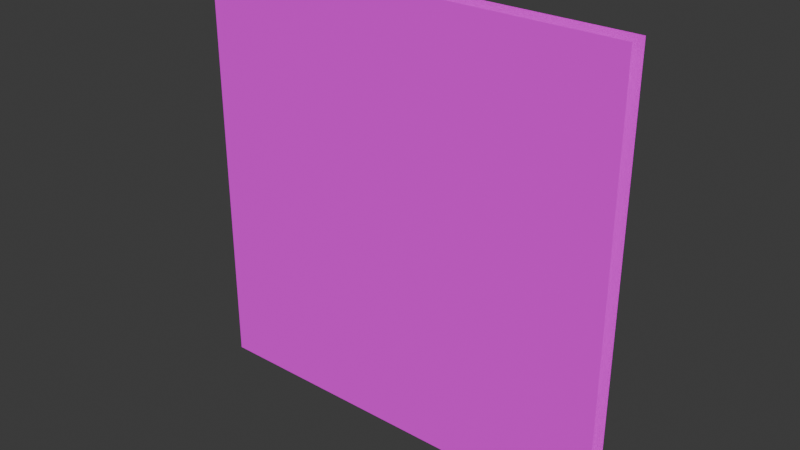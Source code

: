 # Source: star.blend  (saved by Blender 4.5.90; exported with 4.5.12 LTS)
import bpy
from mathutils import Matrix  # noqa: F401  (used for matrix-valued properties, if any)

bpy.ops.wm.read_factory_settings(use_empty=True)
scene = bpy.context.scene
scene.name = 'Scene'

# ---- collections
col_collection = bpy.data.collections.new('Collection'); scene.collection.children.link(col_collection)

# ---- images (referenced by path relative to the original .blend; pixels are not part of the script)
import os
ASSET_DIR = os.environ.get("B2B_ASSET_DIR", "")  # directory of the original .blend (textures are referenced by path, not embedded)
HERE = os.path.dirname(os.path.abspath(__file__))  # packed textures are extracted next to this script under _unpacked/

def load_image(name, relpath, width, height, colorspace="sRGB"):
    """Load a texture the original file referenced (path relative to the .blend, or extracted next to this script)."""
    p = next((c for c in (os.path.join(HERE, relpath), os.path.join(ASSET_DIR, relpath)) if relpath and os.path.exists(c)), "")
    if p:
        img = bpy.data.images.load(p, check_existing=True)
        img.name = name
    else:  # same state as the original file: an image datablock whose file is absent (Cycles renders it pink)
        img = bpy.data.images.new(name, width, height)
        img.source = "FILE"
        img.filepath = "//" + (relpath or name)
    img.colorspace_settings.name = colorspace
    return img
img_surface_png_006 = load_image('surface.png.006', 'surface.png', 1024, 1024, 'sRGB')

# ---- materials (node trees are filled in below, after node groups)
mat_edge_006 = bpy.data.materials.new('Edge.006')
mat_edge_006.diffuse_color = (0.3, 0.35, 0.3, 1.0)
mat_original_surface_006 = bpy.data.materials.new('Original surface.006')
mat_original_surface_006.use_backface_culling = True

# ---- material node trees
mat_original_surface_006.use_nodes = True; mat_original_surface_006.node_tree.nodes.clear()
_N = mat_original_surface_006.node_tree.nodes; _L = mat_original_surface_006.node_tree.links
n0 = _N.new('ShaderNodeBsdfPrincipled'); n0.name = 'Principled BSDF'; n0.location = (-200, 100)
n0.inputs[2].default_value = 1.0
n1 = _N.new('ShaderNodeOutputMaterial'); n1.name = 'Material Output'; n1.location = (200, 100)
n2 = _N.new('ShaderNodeTexImage'); n2.name = 'Image Texture'; n2.location = (0, 0)
n2.image = img_surface_png_006
_L.new(n0.outputs[0], n1.inputs[0])
_L.new(n2.outputs[0], n0.inputs[0])
_L.new(n2.outputs[1], n0.inputs[4])
n1.is_active_output = True

# ---- world
world_world = bpy.data.worlds.new('World'); scene.world = world_world
world_world.use_nodes = True; world_world.node_tree.nodes.clear()
_N = world_world.node_tree.nodes; _L = world_world.node_tree.links
n0 = _N.new('ShaderNodeOutputWorld'); n0.name = 'World Output'; n0.location = (200, 100)
n1 = _N.new('ShaderNodeBackground'); n1.name = 'Background'; n1.location = (-200, 100)
n1.inputs[0].default_value = (0.05088, 0.05088, 0.05088, 1.0)
_L.new(n1.outputs[0], n0.inputs[0])
n0.is_active_output = True
world_world.color = (0.05088, 0.05088, 0.05088)
world_world.sun_shadow_jitter_overblur = 0.0

# ---- meshes
me_closed_plate_006 = bpy.data.meshes.new('closed plate.006')
me_closed_plate_006.from_pydata([(-0.4904, 0.02, -0.4035), (-0.4804, 0.03, -0.4093), (-0.4833, 0.02, -0.4205), (-0.4035, 0.02, -0.4904), (-0.4205, 0.02, -0.4833), (-0.4093, 0.03, -0.4804), (0.4205, 0.02, -0.4833), (0.4035, 0.02, -0.4904), (0.4093, 0.03, -0.4804), (0.4904, 0.02, -0.4035), (0.4833, 0.02, -0.4205), (0.4804, 0.03, -0.4093), (0.4833, 0.02, 0.4205), (0.4904, 0.02, 0.4035), (0.4804, 0.03, 0.4093), (0.4035, 0.02, 0.4904), (0.4205, 0.02, 0.4833), (0.4093, 0.03, 0.4804), (-0.4205, 0.02, 0.4833), (-0.4035, 0.02, 0.4904), (-0.4093, 0.03, 0.4804), (-0.4904, 0.02, 0.4035), (-0.4833, 0.02, 0.4205), (-0.4804, 0.03, 0.4093), (-0.4904, -0.02, -0.4035), (-0.4833, -0.02, -0.4205), (-0.4804, -0.03, -0.4093), (-0.4205, -0.02, -0.4833), (-0.4035, -0.02, -0.4904), (-0.4093, -0.03, -0.4804), (0.4035, -0.02, -0.4904), (0.4205, -0.02, -0.4833), (0.4093, -0.03, -0.4804), (0.4833, -0.02, -0.4205), (0.4904, -0.02, -0.4035), (0.4804, -0.03, -0.4093), (0.4904, -0.02, 0.4035), (0.4833, -0.02, 0.4205), (0.4804, -0.03, 0.4093), (0.4205, -0.02, 0.4833), (0.4035, -0.02, 0.4904), (0.4093, -0.03, 0.4804), (-0.4035, -0.02, 0.4904), (-0.4205, -0.02, 0.4833), (-0.4093, -0.03, 0.4804), (-0.4904, -0.02, 0.4035), (-0.4804, -0.03, 0.4093), (-0.4833, -0.02, 0.4205)], [], [(0, 1, 2), (3, 4, 5), (6, 7, 8), (9, 10, 11), (12, 13, 14), (15, 16, 17), (18, 19, 20), (21, 22, 23), (24, 25, 26), (27, 28, 29), (30, 31, 32), (33, 34, 35), (36, 37, 38), (39, 40, 41), (42, 43, 44), (45, 46, 47), (0, 21, 23, 1), (20, 23, 22, 18), (17, 20, 19, 15), (14, 17, 16, 12), (11, 14, 13, 9), (8, 11, 10, 6), (5, 8, 7, 3), (1, 5, 4, 2), (26, 46, 45, 24), (25, 27, 29, 26), (28, 30, 32, 29), (31, 33, 35, 32), (34, 36, 38, 35), (37, 39, 41, 38), (40, 42, 44, 41), (43, 47, 46, 44), (2, 25, 24, 0), (3, 28, 27, 4), (6, 31, 30, 7), (9, 34, 33, 10), (12, 37, 36, 13), (15, 40, 39, 16), (18, 43, 42, 19), (21, 45, 47, 22), (21, 0, 24, 45), (23, 20, 17, 14, 11, 8, 5, 1), (2, 4, 27, 25), (3, 7, 30, 28), (6, 10, 33, 31), (9, 13, 36, 34), (12, 16, 39, 37), (15, 19, 42, 40), (18, 22, 47, 43), (26, 29, 32, 35, 38, 41, 44, 46)])
me_closed_plate_006.materials.append(mat_edge_006)
me_closed_plate_006.update()
me_surface_012 = bpy.data.meshes.new('surface.012')
me_surface_012.from_pydata([(-0.6923, -0.0305, -0.6923), (0.6923, -0.0305, -0.6923), (0.6923, -0.0305, 0.6923), (-0.6923, -0.0305, 0.6923)], [], [(0, 1, 2, 3)])
_uv = me_surface_012.uv_layers.new(name='UVMap')
_uv.uv.foreach_set('vector', [0.0, 0.0, 1.0, 0.0, 1.0, 1.0, 0.0, 1.0])
me_surface_012.materials.append(mat_original_surface_006)
me_surface_012.update()
me_surface_013 = bpy.data.meshes.new('surface.013')
me_surface_013.from_pydata([(0.6923, 0.0305, -0.6923), (-0.6923, 0.0305, -0.6923), (-0.6923, 0.0305, 0.6923), (0.6923, 0.0305, 0.6923)], [], [(0, 1, 2, 3)])
_uv = me_surface_013.uv_layers.new(name='UVMap')
_uv.uv.foreach_set('vector', [0.0, 0.0, 1.0, 0.0, 1.0, 1.0, 0.0, 1.0])
me_surface_013.materials.append(mat_original_surface_006)
me_surface_013.update()

# ---- objects
ob_body = bpy.data.objects.new('Body', me_closed_plate_006)
ob_front = bpy.data.objects.new('Front', me_surface_012)
ob_back = bpy.data.objects.new('Back', me_surface_013)

# ---- transforms, parenting, visibility, modifiers, constraints
ob_body.location = (0.0, 0.0, 0.0)
ob_front.location = (0.0, 0.0, 0.0)
ob_back.location = (0.0, 0.0, 0.0)

# ---- collection membership
col_collection.objects.link(ob_body)
col_collection.objects.link(ob_front)
col_collection.objects.link(ob_back)

# ---- scene / render settings (as saved in the file)
scene.frame_start = 1; scene.frame_end = 250; scene.frame_set(1)
scene.render.engine = 'BLENDER_EEVEE_NEXT'
bpy.context.view_layer.update()

# ---- added for rendering (the .blend has no active camera and no usable light): camera, sun
cam_auto = bpy.data.cameras.new('AutoCamera')
cam_auto.lens = 50.0
cam_auto.sensor_width = 36.0
cam_auto.clip_end = 1000.0
ob_auto_camera = bpy.data.objects.new('AutoCamera', cam_auto)
scene.collection.objects.link(ob_auto_camera)
ob_auto_camera.location = (1.8126, -2.17512, 1.45008)
ob_auto_camera.rotation_euler = (1.09748, -7.21219e-08, 0.694738)
scene.camera = ob_auto_camera
light_auto_sun = bpy.data.lights.new('AutoSun', 'SUN')
light_auto_sun.energy = 3.0
light_auto_sun.angle = 0.0523599
ob_auto_sun = bpy.data.objects.new('AutoSun', light_auto_sun)
scene.collection.objects.link(ob_auto_sun)
ob_auto_sun.rotation_euler = (0.872665, 0.174533, 0.523599)
bpy.context.view_layer.update()

